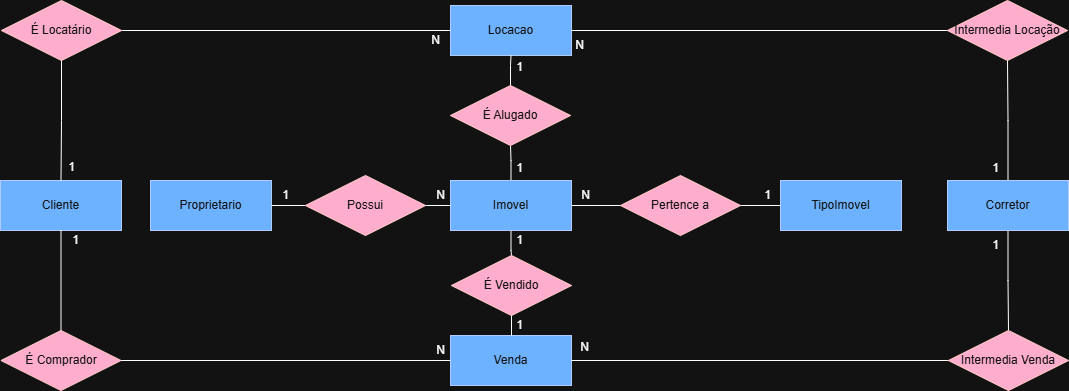

The diagram above was exported from draw.io. Its source (the exported page's mxGraphModel, read from the mxfile embedded in the PNG):
<mxGraphModel dx="599" dy="777" grid="1" gridSize="10" guides="1" tooltips="1" connect="1" arrows="1" fold="1" page="1" pageScale="1" pageWidth="827" pageHeight="1169" math="0" shadow="0">
  <root>
    <mxCell id="0" />
    <mxCell id="1" parent="0" />
    <mxCell id="neHMU7VPoiU2L_bwzobO-54" value="Cliente" style="whiteSpace=wrap;html=1;align=center;fillColor=#0050ef;fontColor=#ffffff;strokeColor=#001DBC;" parent="1" vertex="1">
      <mxGeometry x="1170" y="1320" width="121" height="50" as="geometry" />
    </mxCell>
    <mxCell id="neHMU7VPoiU2L_bwzobO-55" style="edgeStyle=orthogonalEdgeStyle;rounded=0;orthogonalLoop=1;jettySize=auto;html=1;endArrow=none;startFill=0;" parent="1" source="neHMU7VPoiU2L_bwzobO-58" target="neHMU7VPoiU2L_bwzobO-66" edge="1">
      <mxGeometry relative="1" as="geometry" />
    </mxCell>
    <mxCell id="neHMU7VPoiU2L_bwzobO-56" style="edgeStyle=orthogonalEdgeStyle;rounded=0;orthogonalLoop=1;jettySize=auto;html=1;endArrow=none;startFill=0;" parent="1" source="neHMU7VPoiU2L_bwzobO-58" target="neHMU7VPoiU2L_bwzobO-68" edge="1">
      <mxGeometry relative="1" as="geometry" />
    </mxCell>
    <mxCell id="neHMU7VPoiU2L_bwzobO-57" style="edgeStyle=orthogonalEdgeStyle;rounded=0;orthogonalLoop=1;jettySize=auto;html=1;entryX=0;entryY=0.5;entryDx=0;entryDy=0;endArrow=none;startFill=0;" parent="1" source="neHMU7VPoiU2L_bwzobO-58" target="neHMU7VPoiU2L_bwzobO-72" edge="1">
      <mxGeometry relative="1" as="geometry" />
    </mxCell>
    <mxCell id="neHMU7VPoiU2L_bwzobO-58" value="Imovel" style="whiteSpace=wrap;html=1;align=center;fillColor=#0050ef;fontColor=#ffffff;strokeColor=#001DBC;" parent="1" vertex="1">
      <mxGeometry x="1620" y="1320" width="121" height="50" as="geometry" />
    </mxCell>
    <mxCell id="neHMU7VPoiU2L_bwzobO-59" value="Venda" style="whiteSpace=wrap;html=1;align=center;fillColor=#0050ef;fontColor=#ffffff;strokeColor=#001DBC;" parent="1" vertex="1">
      <mxGeometry x="1620" y="1475" width="121" height="50" as="geometry" />
    </mxCell>
    <mxCell id="neHMU7VPoiU2L_bwzobO-60" value="Locacao" style="whiteSpace=wrap;html=1;align=center;fillColor=#0050ef;fontColor=#ffffff;strokeColor=#001DBC;" parent="1" vertex="1">
      <mxGeometry x="1620" y="1145" width="121" height="50" as="geometry" />
    </mxCell>
    <mxCell id="neHMU7VPoiU2L_bwzobO-61" value="TipoImovel" style="whiteSpace=wrap;html=1;align=center;fillColor=#0050ef;fontColor=#ffffff;strokeColor=#001DBC;" parent="1" vertex="1">
      <mxGeometry x="1950" y="1320" width="121" height="50" as="geometry" />
    </mxCell>
    <mxCell id="neHMU7VPoiU2L_bwzobO-62" style="edgeStyle=orthogonalEdgeStyle;rounded=0;orthogonalLoop=1;jettySize=auto;html=1;entryX=0.5;entryY=1;entryDx=0;entryDy=0;endArrow=none;startFill=0;" parent="1" source="neHMU7VPoiU2L_bwzobO-64" target="neHMU7VPoiU2L_bwzobO-80" edge="1">
      <mxGeometry relative="1" as="geometry" />
    </mxCell>
    <mxCell id="neHMU7VPoiU2L_bwzobO-63" style="edgeStyle=orthogonalEdgeStyle;rounded=0;orthogonalLoop=1;jettySize=auto;html=1;entryX=0.5;entryY=0;entryDx=0;entryDy=0;endArrow=none;startFill=0;" parent="1" source="neHMU7VPoiU2L_bwzobO-64" target="neHMU7VPoiU2L_bwzobO-82" edge="1">
      <mxGeometry relative="1" as="geometry" />
    </mxCell>
    <mxCell id="neHMU7VPoiU2L_bwzobO-64" value="Corretor" style="whiteSpace=wrap;html=1;align=center;fillColor=#0050ef;fontColor=#ffffff;strokeColor=#001DBC;" parent="1" vertex="1">
      <mxGeometry x="2117" y="1320" width="121" height="50" as="geometry" />
    </mxCell>
    <mxCell id="neHMU7VPoiU2L_bwzobO-65" style="edgeStyle=orthogonalEdgeStyle;rounded=0;orthogonalLoop=1;jettySize=auto;html=1;endArrow=none;startFill=0;" parent="1" source="neHMU7VPoiU2L_bwzobO-66" target="neHMU7VPoiU2L_bwzobO-60" edge="1">
      <mxGeometry relative="1" as="geometry" />
    </mxCell>
    <mxCell id="neHMU7VPoiU2L_bwzobO-66" value="&lt;div&gt;É Alugado&lt;/div&gt;" style="shape=rhombus;perimeter=rhombusPerimeter;whiteSpace=wrap;html=1;align=center;fillColor=#a20025;fontColor=#ffffff;strokeColor=#6F0000;" parent="1" vertex="1">
      <mxGeometry x="1620" y="1225" width="120" height="60" as="geometry" />
    </mxCell>
    <mxCell id="neHMU7VPoiU2L_bwzobO-67" style="edgeStyle=orthogonalEdgeStyle;rounded=0;orthogonalLoop=1;jettySize=auto;html=1;endArrow=none;startFill=0;" parent="1" source="neHMU7VPoiU2L_bwzobO-68" target="neHMU7VPoiU2L_bwzobO-59" edge="1">
      <mxGeometry relative="1" as="geometry" />
    </mxCell>
    <mxCell id="neHMU7VPoiU2L_bwzobO-68" value="&lt;div&gt;É Vendido&lt;/div&gt;" style="shape=rhombus;perimeter=rhombusPerimeter;whiteSpace=wrap;html=1;align=center;fillColor=#a20025;fontColor=#ffffff;strokeColor=#6F0000;" parent="1" vertex="1">
      <mxGeometry x="1621" y="1395" width="120" height="60" as="geometry" />
    </mxCell>
    <mxCell id="neHMU7VPoiU2L_bwzobO-71" style="edgeStyle=orthogonalEdgeStyle;rounded=0;orthogonalLoop=1;jettySize=auto;html=1;entryX=0;entryY=0.5;entryDx=0;entryDy=0;endArrow=none;startFill=0;" parent="1" source="neHMU7VPoiU2L_bwzobO-72" target="neHMU7VPoiU2L_bwzobO-61" edge="1">
      <mxGeometry relative="1" as="geometry" />
    </mxCell>
    <mxCell id="neHMU7VPoiU2L_bwzobO-72" value="&lt;div&gt;Pertence a&lt;/div&gt;" style="shape=rhombus;perimeter=rhombusPerimeter;whiteSpace=wrap;html=1;align=center;fillColor=#a20025;fontColor=#ffffff;strokeColor=#6F0000;" parent="1" vertex="1">
      <mxGeometry x="1790" y="1315" width="120" height="60" as="geometry" />
    </mxCell>
    <mxCell id="neHMU7VPoiU2L_bwzobO-73" style="edgeStyle=orthogonalEdgeStyle;rounded=0;orthogonalLoop=1;jettySize=auto;html=1;endArrow=none;startFill=0;" parent="1" source="neHMU7VPoiU2L_bwzobO-75" target="neHMU7VPoiU2L_bwzobO-54" edge="1">
      <mxGeometry relative="1" as="geometry" />
    </mxCell>
    <mxCell id="neHMU7VPoiU2L_bwzobO-74" style="edgeStyle=orthogonalEdgeStyle;rounded=0;orthogonalLoop=1;jettySize=auto;html=1;entryX=0;entryY=0.5;entryDx=0;entryDy=0;endArrow=none;startFill=0;" parent="1" source="neHMU7VPoiU2L_bwzobO-75" target="neHMU7VPoiU2L_bwzobO-60" edge="1">
      <mxGeometry relative="1" as="geometry" />
    </mxCell>
    <mxCell id="neHMU7VPoiU2L_bwzobO-75" value="&lt;div&gt;É Locatário&lt;/div&gt;" style="shape=rhombus;perimeter=rhombusPerimeter;whiteSpace=wrap;html=1;align=center;fillColor=#a20025;fontColor=#ffffff;strokeColor=#6F0000;" parent="1" vertex="1">
      <mxGeometry x="1171" y="1140" width="120" height="60" as="geometry" />
    </mxCell>
    <mxCell id="neHMU7VPoiU2L_bwzobO-76" style="edgeStyle=orthogonalEdgeStyle;rounded=0;orthogonalLoop=1;jettySize=auto;html=1;endArrow=none;startFill=0;" parent="1" source="neHMU7VPoiU2L_bwzobO-78" target="neHMU7VPoiU2L_bwzobO-54" edge="1">
      <mxGeometry relative="1" as="geometry" />
    </mxCell>
    <mxCell id="neHMU7VPoiU2L_bwzobO-77" style="edgeStyle=orthogonalEdgeStyle;rounded=0;orthogonalLoop=1;jettySize=auto;html=1;entryX=0;entryY=0.5;entryDx=0;entryDy=0;endArrow=none;startFill=0;" parent="1" source="neHMU7VPoiU2L_bwzobO-78" target="neHMU7VPoiU2L_bwzobO-59" edge="1">
      <mxGeometry relative="1" as="geometry" />
    </mxCell>
    <mxCell id="neHMU7VPoiU2L_bwzobO-78" value="&lt;div&gt;É Comprador&lt;/div&gt;" style="shape=rhombus;perimeter=rhombusPerimeter;whiteSpace=wrap;html=1;align=center;fillColor=#a20025;fontColor=#ffffff;strokeColor=#6F0000;" parent="1" vertex="1">
      <mxGeometry x="1170.5" y="1470" width="120" height="60" as="geometry" />
    </mxCell>
    <mxCell id="neHMU7VPoiU2L_bwzobO-79" style="edgeStyle=orthogonalEdgeStyle;rounded=0;orthogonalLoop=1;jettySize=auto;html=1;entryX=1;entryY=0.5;entryDx=0;entryDy=0;endArrow=none;startFill=0;" parent="1" source="neHMU7VPoiU2L_bwzobO-80" target="neHMU7VPoiU2L_bwzobO-60" edge="1">
      <mxGeometry relative="1" as="geometry" />
    </mxCell>
    <mxCell id="neHMU7VPoiU2L_bwzobO-80" value="&lt;div&gt;Intermedia Locação&lt;/div&gt;" style="shape=rhombus;perimeter=rhombusPerimeter;whiteSpace=wrap;html=1;align=center;fillColor=#a20025;fontColor=#ffffff;strokeColor=#6F0000;" parent="1" vertex="1">
      <mxGeometry x="2117" y="1140" width="120" height="60" as="geometry" />
    </mxCell>
    <mxCell id="neHMU7VPoiU2L_bwzobO-81" style="edgeStyle=orthogonalEdgeStyle;rounded=0;orthogonalLoop=1;jettySize=auto;html=1;entryX=1;entryY=0.5;entryDx=0;entryDy=0;endArrow=none;startFill=0;" parent="1" source="neHMU7VPoiU2L_bwzobO-82" target="neHMU7VPoiU2L_bwzobO-59" edge="1">
      <mxGeometry relative="1" as="geometry" />
    </mxCell>
    <mxCell id="neHMU7VPoiU2L_bwzobO-82" value="&lt;div&gt;Intermedia Venda&lt;/div&gt;" style="shape=rhombus;perimeter=rhombusPerimeter;whiteSpace=wrap;html=1;align=center;fillColor=#a20025;fontColor=#ffffff;strokeColor=#6F0000;" parent="1" vertex="1">
      <mxGeometry x="2118" y="1470" width="120" height="60" as="geometry" />
    </mxCell>
    <mxCell id="neHMU7VPoiU2L_bwzobO-85" value="1" style="text;html=1;align=center;verticalAlign=middle;resizable=0;points=[];autosize=1;strokeColor=none;fillColor=none;" parent="1" vertex="1">
      <mxGeometry x="1674" y="1365" width="30" height="30" as="geometry" />
    </mxCell>
    <mxCell id="neHMU7VPoiU2L_bwzobO-86" value="1" style="text;html=1;align=center;verticalAlign=middle;resizable=0;points=[];autosize=1;strokeColor=none;fillColor=none;" parent="1" vertex="1">
      <mxGeometry x="1674" y="1450" width="30" height="30" as="geometry" />
    </mxCell>
    <mxCell id="neHMU7VPoiU2L_bwzobO-87" value="1" style="text;html=1;align=center;verticalAlign=middle;resizable=0;points=[];autosize=1;strokeColor=none;fillColor=none;" parent="1" vertex="1">
      <mxGeometry x="1674" y="1293" width="30" height="30" as="geometry" />
    </mxCell>
    <mxCell id="neHMU7VPoiU2L_bwzobO-88" value="1" style="text;html=1;align=center;verticalAlign=middle;resizable=0;points=[];autosize=1;strokeColor=none;fillColor=none;" parent="1" vertex="1">
      <mxGeometry x="1674" y="1192" width="30" height="30" as="geometry" />
    </mxCell>
    <mxCell id="neHMU7VPoiU2L_bwzobO-89" value="1" style="text;html=1;align=center;verticalAlign=middle;resizable=0;points=[];autosize=1;strokeColor=none;fillColor=none;" parent="1" vertex="1">
      <mxGeometry x="1230" y="1365" width="30" height="30" as="geometry" />
    </mxCell>
    <mxCell id="neHMU7VPoiU2L_bwzobO-90" value="N" style="text;html=1;align=center;verticalAlign=middle;resizable=0;points=[];autosize=1;strokeColor=none;fillColor=none;" parent="1" vertex="1">
      <mxGeometry x="1595" y="1475" width="30" height="30" as="geometry" />
    </mxCell>
    <mxCell id="neHMU7VPoiU2L_bwzobO-91" value="1" style="text;html=1;align=center;verticalAlign=middle;resizable=0;points=[];autosize=1;strokeColor=none;fillColor=none;" parent="1" vertex="1">
      <mxGeometry x="1226" y="1292" width="30" height="30" as="geometry" />
    </mxCell>
    <mxCell id="neHMU7VPoiU2L_bwzobO-92" value="N" style="text;html=1;align=center;verticalAlign=middle;resizable=0;points=[];autosize=1;strokeColor=none;fillColor=none;" parent="1" vertex="1">
      <mxGeometry x="1590" y="1165" width="30" height="30" as="geometry" />
    </mxCell>
    <mxCell id="neHMU7VPoiU2L_bwzobO-93" value="N" style="text;html=1;align=center;verticalAlign=middle;resizable=0;points=[];autosize=1;strokeColor=none;fillColor=none;" parent="1" vertex="1">
      <mxGeometry x="1740" y="1320" width="30" height="30" as="geometry" />
    </mxCell>
    <mxCell id="neHMU7VPoiU2L_bwzobO-94" value="1" style="text;html=1;align=center;verticalAlign=middle;resizable=0;points=[];autosize=1;strokeColor=none;fillColor=none;" parent="1" vertex="1">
      <mxGeometry x="1922" y="1320" width="30" height="30" as="geometry" />
    </mxCell>
    <mxCell id="neHMU7VPoiU2L_bwzobO-95" value="1" style="text;html=1;align=center;verticalAlign=middle;resizable=0;points=[];autosize=1;strokeColor=none;fillColor=none;" parent="1" vertex="1">
      <mxGeometry x="2150" y="1293" width="30" height="30" as="geometry" />
    </mxCell>
    <mxCell id="neHMU7VPoiU2L_bwzobO-96" value="1" style="text;html=1;align=center;verticalAlign=middle;resizable=0;points=[];autosize=1;strokeColor=none;fillColor=none;" parent="1" vertex="1">
      <mxGeometry x="2150" y="1370" width="30" height="30" as="geometry" />
    </mxCell>
    <mxCell id="neHMU7VPoiU2L_bwzobO-97" value="N" style="text;html=1;align=center;verticalAlign=middle;resizable=0;points=[];autosize=1;strokeColor=none;fillColor=none;" parent="1" vertex="1">
      <mxGeometry x="1734" y="1170" width="30" height="30" as="geometry" />
    </mxCell>
    <mxCell id="neHMU7VPoiU2L_bwzobO-98" value="N" style="text;html=1;align=center;verticalAlign=middle;resizable=0;points=[];autosize=1;strokeColor=none;fillColor=none;" parent="1" vertex="1">
      <mxGeometry x="1739" y="1472" width="30" height="30" as="geometry" />
    </mxCell>
    <mxCell id="neHMU7VPoiU2L_bwzobO-99" value="Proprietario" style="whiteSpace=wrap;html=1;align=center;fillColor=#0050ef;fontColor=#ffffff;strokeColor=#001DBC;" parent="1" vertex="1">
      <mxGeometry x="1320" y="1320" width="121" height="50" as="geometry" />
    </mxCell>
    <mxCell id="neHMU7VPoiU2L_bwzobO-101" style="edgeStyle=orthogonalEdgeStyle;rounded=0;orthogonalLoop=1;jettySize=auto;html=1;endArrow=none;startFill=0;" parent="1" source="neHMU7VPoiU2L_bwzobO-100" target="neHMU7VPoiU2L_bwzobO-58" edge="1">
      <mxGeometry relative="1" as="geometry" />
    </mxCell>
    <mxCell id="neHMU7VPoiU2L_bwzobO-102" style="edgeStyle=orthogonalEdgeStyle;rounded=0;orthogonalLoop=1;jettySize=auto;html=1;entryX=1;entryY=0.5;entryDx=0;entryDy=0;endArrow=none;startFill=0;" parent="1" source="neHMU7VPoiU2L_bwzobO-100" target="neHMU7VPoiU2L_bwzobO-99" edge="1">
      <mxGeometry relative="1" as="geometry" />
    </mxCell>
    <mxCell id="neHMU7VPoiU2L_bwzobO-100" value="&lt;div&gt;Possui&lt;/div&gt;" style="shape=rhombus;perimeter=rhombusPerimeter;whiteSpace=wrap;html=1;align=center;fillColor=#a20025;fontColor=#ffffff;strokeColor=#6F0000;" parent="1" vertex="1">
      <mxGeometry x="1475" y="1315" width="120" height="60" as="geometry" />
    </mxCell>
    <mxCell id="neHMU7VPoiU2L_bwzobO-103" value="1" style="text;html=1;align=center;verticalAlign=middle;resizable=0;points=[];autosize=1;strokeColor=none;fillColor=none;" parent="1" vertex="1">
      <mxGeometry x="1440" y="1320" width="30" height="30" as="geometry" />
    </mxCell>
    <mxCell id="neHMU7VPoiU2L_bwzobO-104" value="N" style="text;html=1;align=center;verticalAlign=middle;resizable=0;points=[];autosize=1;strokeColor=none;fillColor=none;" parent="1" vertex="1">
      <mxGeometry x="1595" y="1320" width="30" height="30" as="geometry" />
    </mxCell>
  </root>
</mxGraphModel>